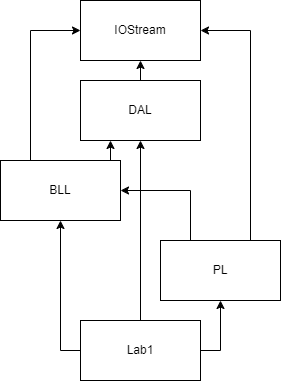

The diagram above was exported from draw.io. Its source (the exported page's mxGraphModel, read from the mxfile embedded in the PNG):
<mxGraphModel dx="552" dy="1386" grid="1" gridSize="10" guides="1" tooltips="1" connect="1" arrows="1" fold="1" page="1" pageScale="1" pageWidth="827" pageHeight="1169" math="0" shadow="0">
  <root>
    <mxCell id="0" />
    <mxCell id="1" parent="0" />
    <mxCell id="xjOFbOChseEQ5Mr26ReL-1" value="IOStream" style="rounded=0;whiteSpace=wrap;html=1;" vertex="1" parent="1">
      <mxGeometry x="80" width="120" height="60" as="geometry" />
    </mxCell>
    <mxCell id="xjOFbOChseEQ5Mr26ReL-14" style="edgeStyle=orthogonalEdgeStyle;rounded=0;orthogonalLoop=1;jettySize=auto;html=1;exitX=0.5;exitY=0;exitDx=0;exitDy=0;entryX=0.5;entryY=1;entryDx=0;entryDy=0;" edge="1" parent="1" source="xjOFbOChseEQ5Mr26ReL-2" target="xjOFbOChseEQ5Mr26ReL-1">
      <mxGeometry relative="1" as="geometry" />
    </mxCell>
    <mxCell id="xjOFbOChseEQ5Mr26ReL-2" value="DAL" style="rounded=0;whiteSpace=wrap;html=1;" vertex="1" parent="1">
      <mxGeometry x="80" y="80" width="120" height="60" as="geometry" />
    </mxCell>
    <mxCell id="xjOFbOChseEQ5Mr26ReL-11" style="edgeStyle=orthogonalEdgeStyle;rounded=0;orthogonalLoop=1;jettySize=auto;html=1;exitX=0.75;exitY=0;exitDx=0;exitDy=0;entryX=0.25;entryY=1;entryDx=0;entryDy=0;" edge="1" parent="1" source="xjOFbOChseEQ5Mr26ReL-3" target="xjOFbOChseEQ5Mr26ReL-2">
      <mxGeometry relative="1" as="geometry" />
    </mxCell>
    <mxCell id="xjOFbOChseEQ5Mr26ReL-12" style="edgeStyle=orthogonalEdgeStyle;rounded=0;orthogonalLoop=1;jettySize=auto;html=1;exitX=0.25;exitY=0;exitDx=0;exitDy=0;entryX=0;entryY=0.5;entryDx=0;entryDy=0;" edge="1" parent="1" source="xjOFbOChseEQ5Mr26ReL-3" target="xjOFbOChseEQ5Mr26ReL-1">
      <mxGeometry relative="1" as="geometry" />
    </mxCell>
    <mxCell id="xjOFbOChseEQ5Mr26ReL-3" value="BLL" style="rounded=0;whiteSpace=wrap;html=1;" vertex="1" parent="1">
      <mxGeometry y="160" width="120" height="60" as="geometry" />
    </mxCell>
    <mxCell id="xjOFbOChseEQ5Mr26ReL-9" style="edgeStyle=orthogonalEdgeStyle;rounded=0;orthogonalLoop=1;jettySize=auto;html=1;exitX=0.75;exitY=0;exitDx=0;exitDy=0;entryX=1;entryY=0.5;entryDx=0;entryDy=0;" edge="1" parent="1" source="xjOFbOChseEQ5Mr26ReL-4" target="xjOFbOChseEQ5Mr26ReL-1">
      <mxGeometry relative="1" as="geometry" />
    </mxCell>
    <mxCell id="xjOFbOChseEQ5Mr26ReL-10" style="edgeStyle=orthogonalEdgeStyle;rounded=0;orthogonalLoop=1;jettySize=auto;html=1;exitX=0.25;exitY=0;exitDx=0;exitDy=0;entryX=1;entryY=0.5;entryDx=0;entryDy=0;" edge="1" parent="1" source="xjOFbOChseEQ5Mr26ReL-4" target="xjOFbOChseEQ5Mr26ReL-3">
      <mxGeometry relative="1" as="geometry" />
    </mxCell>
    <mxCell id="xjOFbOChseEQ5Mr26ReL-4" value="PL" style="rounded=0;whiteSpace=wrap;html=1;" vertex="1" parent="1">
      <mxGeometry x="160" y="240" width="120" height="60" as="geometry" />
    </mxCell>
    <mxCell id="xjOFbOChseEQ5Mr26ReL-6" style="edgeStyle=orthogonalEdgeStyle;rounded=0;orthogonalLoop=1;jettySize=auto;html=1;exitX=0.5;exitY=0;exitDx=0;exitDy=0;entryX=0.5;entryY=1;entryDx=0;entryDy=0;" edge="1" parent="1" source="xjOFbOChseEQ5Mr26ReL-5" target="xjOFbOChseEQ5Mr26ReL-2">
      <mxGeometry relative="1" as="geometry" />
    </mxCell>
    <mxCell id="xjOFbOChseEQ5Mr26ReL-8" style="edgeStyle=orthogonalEdgeStyle;rounded=0;orthogonalLoop=1;jettySize=auto;html=1;exitX=0;exitY=0.5;exitDx=0;exitDy=0;entryX=0.5;entryY=1;entryDx=0;entryDy=0;" edge="1" parent="1" source="xjOFbOChseEQ5Mr26ReL-5" target="xjOFbOChseEQ5Mr26ReL-3">
      <mxGeometry relative="1" as="geometry" />
    </mxCell>
    <mxCell id="xjOFbOChseEQ5Mr26ReL-13" style="edgeStyle=orthogonalEdgeStyle;rounded=0;orthogonalLoop=1;jettySize=auto;html=1;exitX=1;exitY=0.5;exitDx=0;exitDy=0;entryX=0.5;entryY=1;entryDx=0;entryDy=0;" edge="1" parent="1" source="xjOFbOChseEQ5Mr26ReL-5" target="xjOFbOChseEQ5Mr26ReL-4">
      <mxGeometry relative="1" as="geometry" />
    </mxCell>
    <mxCell id="xjOFbOChseEQ5Mr26ReL-5" value="Lab1" style="rounded=0;whiteSpace=wrap;html=1;" vertex="1" parent="1">
      <mxGeometry x="80" y="320" width="120" height="60" as="geometry" />
    </mxCell>
  </root>
</mxGraphModel>